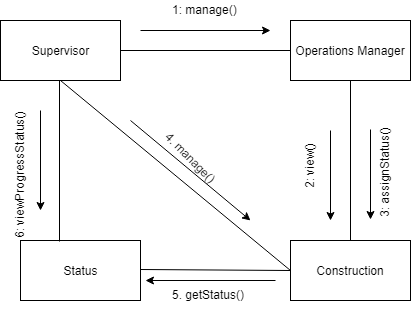

The diagram above was exported from draw.io. Its source (the exported page's mxGraphModel, read from the mxfile embedded in the PNG):
<mxGraphModel dx="1010" dy="533" grid="1" gridSize="10" guides="1" tooltips="1" connect="1" arrows="1" fold="1" page="1" pageScale="1" pageWidth="850" pageHeight="1100" math="0" shadow="0">
  <root>
    <mxCell id="0" />
    <mxCell id="1" parent="0" />
    <mxCell id="OR_9Ms-Du1eTf6D7OUmH-1" value="Supervisor" style="rounded=0;whiteSpace=wrap;html=1;strokeColor=#000000;" parent="1" vertex="1">
      <mxGeometry x="20" y="20" width="120" height="60" as="geometry" />
    </mxCell>
    <mxCell id="OR_9Ms-Du1eTf6D7OUmH-5" value="Accountant" style="rounded=0;whiteSpace=wrap;html=1;" parent="1" vertex="1">
      <mxGeometry x="280" y="20" width="120" height="60" as="geometry" />
    </mxCell>
    <mxCell id="OR_9Ms-Du1eTf6D7OUmH-6" value="Report" style="rounded=0;whiteSpace=wrap;html=1;" parent="1" vertex="1">
      <mxGeometry x="280" y="270" width="120" height="60" as="geometry" />
    </mxCell>
    <mxCell id="OR_9Ms-Du1eTf6D7OUmH-7" value="Orders&lt;br&gt;" style="rounded=0;whiteSpace=wrap;html=1;" parent="1" vertex="1">
      <mxGeometry x="70" y="210" width="80" height="30" as="geometry" />
    </mxCell>
    <mxCell id="OR_9Ms-Du1eTf6D7OUmH-15" value="6:getOrders()" style="text;html=1;resizable=0;points=[];autosize=1;align=left;verticalAlign=top;spacingTop=-4;rotation=-90;" parent="1" vertex="1">
      <mxGeometry x="40" y="135" width="90" height="20" as="geometry" />
    </mxCell>
    <mxCell id="OR_9Ms-Du1eTf6D7OUmH-22" value="2: createOrder()" style="text;html=1;resizable=0;points=[];autosize=1;align=left;verticalAlign=top;spacingTop=-4;rotation=-90;" parent="1" vertex="1">
      <mxGeometry x="100" y="135" width="100" height="20" as="geometry" />
    </mxCell>
    <mxCell id="OR_9Ms-Du1eTf6D7OUmH-26" value="1: manage()" style="text;html=1;resizable=0;points=[];autosize=1;align=left;verticalAlign=top;spacingTop=-4;" parent="1" vertex="1">
      <mxGeometry x="182" y="15" width="80" height="20" as="geometry" />
    </mxCell>
    <mxCell id="OR_9Ms-Du1eTf6D7OUmH-28" value="4:&amp;nbsp; createReport()" style="text;html=1;resizable=0;points=[];autosize=1;align=left;verticalAlign=top;spacingTop=-4;rotation=-90;" parent="1" vertex="1">
      <mxGeometry x="340" y="155" width="110" height="20" as="geometry" />
    </mxCell>
    <mxCell id="OR_9Ms-Du1eTf6D7OUmH-29" value="5: getReport()&lt;br&gt;" style="text;html=1;resizable=0;points=[];autosize=1;align=left;verticalAlign=top;spacingTop=-4;" parent="1" vertex="1">
      <mxGeometry x="110" y="330" width="90" height="20" as="geometry" />
    </mxCell>
    <mxCell id="OR_9Ms-Du1eTf6D7OUmH-32" value="3: getOrders()" style="text;html=1;resizable=0;points=[];autosize=1;align=left;verticalAlign=top;spacingTop=-4;rotation=-45;" parent="1" vertex="1">
      <mxGeometry x="210" y="155" width="90" height="20" as="geometry" />
    </mxCell>
    <mxCell id="OR_9Ms-Du1eTf6D7OUmH-33" value="" style="endArrow=classic;html=1;strokeColor=#000000;rounded=0;endFill=1;" parent="1" edge="1">
      <mxGeometry width="50" height="50" relative="1" as="geometry">
        <mxPoint x="175" y="40" as="sourcePoint" />
        <mxPoint x="255" y="40" as="targetPoint" />
        <Array as="points">
          <mxPoint x="225" y="40" />
        </Array>
      </mxGeometry>
    </mxCell>
    <mxCell id="OR_9Ms-Du1eTf6D7OUmH-34" value="" style="endArrow=classic;html=1;strokeColor=#000000;" parent="1" edge="1">
      <mxGeometry width="50" height="50" relative="1" as="geometry">
        <mxPoint x="30" y="250" as="sourcePoint" />
        <mxPoint x="230" y="320" as="targetPoint" />
        <Array as="points">
          <mxPoint x="30" y="280" />
          <mxPoint x="30" y="320" />
        </Array>
      </mxGeometry>
    </mxCell>
    <mxCell id="OR_9Ms-Du1eTf6D7OUmH-35" value="" style="endArrow=classic;html=1;strokeColor=#000000;" parent="1" edge="1">
      <mxGeometry width="50" height="50" relative="1" as="geometry">
        <mxPoint x="270" y="110" as="sourcePoint" />
        <mxPoint x="200" y="190" as="targetPoint" />
      </mxGeometry>
    </mxCell>
    <mxCell id="OR_9Ms-Du1eTf6D7OUmH-36" value="" style="endArrow=classic;html=1;strokeColor=#000000;" parent="1" edge="1">
      <mxGeometry width="50" height="50" relative="1" as="geometry">
        <mxPoint x="130" y="110" as="sourcePoint" />
        <mxPoint x="130" y="190" as="targetPoint" />
      </mxGeometry>
    </mxCell>
    <mxCell id="OR_9Ms-Du1eTf6D7OUmH-37" value="" style="endArrow=classic;html=1;strokeColor=#000000;" parent="1" edge="1">
      <mxGeometry width="50" height="50" relative="1" as="geometry">
        <mxPoint x="99.5" y="115" as="sourcePoint" />
        <mxPoint x="99.5" y="195" as="targetPoint" />
      </mxGeometry>
    </mxCell>
    <mxCell id="OR_9Ms-Du1eTf6D7OUmH-38" value="" style="endArrow=classic;html=1;strokeColor=#000000;" parent="1" edge="1">
      <mxGeometry width="50" height="50" relative="1" as="geometry">
        <mxPoint x="370" y="130" as="sourcePoint" />
        <mxPoint x="370" y="210" as="targetPoint" />
      </mxGeometry>
    </mxCell>
    <mxCell id="_C92RFKXWDYTVsH-BhID-1" value="" style="endArrow=none;html=1;exitX=0.323;exitY=1.023;exitDx=0;exitDy=0;exitPerimeter=0;" edge="1" parent="1" source="OR_9Ms-Du1eTf6D7OUmH-1">
      <mxGeometry width="50" height="50" relative="1" as="geometry">
        <mxPoint x="20" y="420" as="sourcePoint" />
        <mxPoint x="59" y="300" as="targetPoint" />
      </mxGeometry>
    </mxCell>
    <mxCell id="_C92RFKXWDYTVsH-BhID-2" value="" style="endArrow=none;html=1;entryX=0;entryY=0.5;entryDx=0;entryDy=0;" edge="1" parent="1" target="OR_9Ms-Du1eTf6D7OUmH-6">
      <mxGeometry width="50" height="50" relative="1" as="geometry">
        <mxPoint x="60" y="300" as="sourcePoint" />
        <mxPoint x="190" y="280" as="targetPoint" />
      </mxGeometry>
    </mxCell>
    <mxCell id="_C92RFKXWDYTVsH-BhID-3" value="" style="endArrow=none;html=1;" edge="1" parent="1">
      <mxGeometry width="50" height="50" relative="1" as="geometry">
        <mxPoint x="116" y="80" as="sourcePoint" />
        <mxPoint x="116" y="210" as="targetPoint" />
      </mxGeometry>
    </mxCell>
    <mxCell id="_C92RFKXWDYTVsH-BhID-4" value="" style="endArrow=none;html=1;entryX=0.99;entryY=-0.02;entryDx=0;entryDy=0;entryPerimeter=0;exitX=-0.01;exitY=0.983;exitDx=0;exitDy=0;exitPerimeter=0;" edge="1" parent="1" source="OR_9Ms-Du1eTf6D7OUmH-5" target="OR_9Ms-Du1eTf6D7OUmH-7">
      <mxGeometry width="50" height="50" relative="1" as="geometry">
        <mxPoint x="250" y="70" as="sourcePoint" />
        <mxPoint x="250" y="200" as="targetPoint" />
      </mxGeometry>
    </mxCell>
    <mxCell id="_C92RFKXWDYTVsH-BhID-5" value="" style="endArrow=none;html=1;entryX=1.003;entryY=0.623;entryDx=0;entryDy=0;entryPerimeter=0;" edge="1" parent="1" target="OR_9Ms-Du1eTf6D7OUmH-1">
      <mxGeometry width="50" height="50" relative="1" as="geometry">
        <mxPoint x="278" y="57" as="sourcePoint" />
        <mxPoint x="221.5" y="180" as="targetPoint" />
      </mxGeometry>
    </mxCell>
    <mxCell id="_C92RFKXWDYTVsH-BhID-6" value="" style="endArrow=none;html=1;exitX=0.323;exitY=1.023;exitDx=0;exitDy=0;exitPerimeter=0;" edge="1" parent="1">
      <mxGeometry width="50" height="50" relative="1" as="geometry">
        <mxPoint x="340" y="80" as="sourcePoint" />
        <mxPoint x="340" y="270" as="targetPoint" />
      </mxGeometry>
    </mxCell>
  </root>
</mxGraphModel>